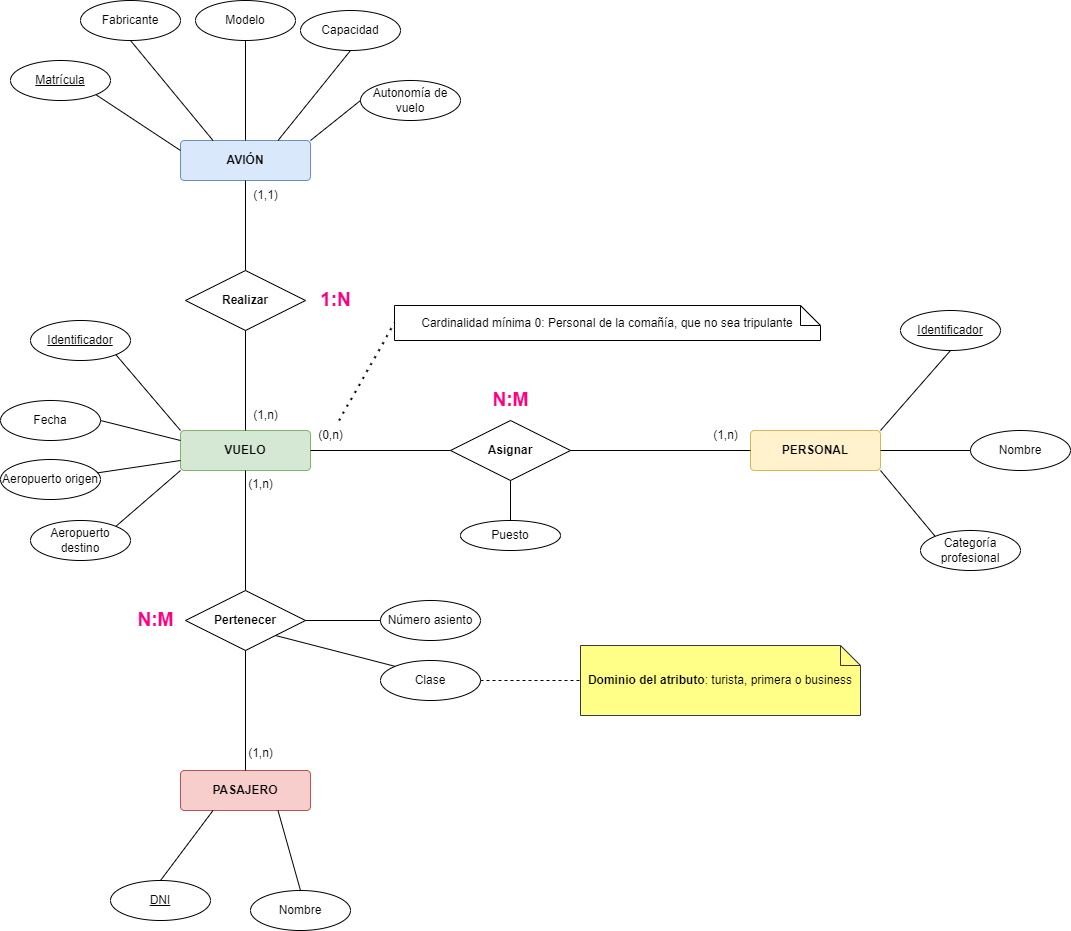

The diagram above was exported from draw.io. Its source (the exported page's mxGraphModel, read from the mxfile embedded in the PNG):
<mxGraphModel dx="1036" dy="1775" grid="1" gridSize="10" guides="1" tooltips="1" connect="1" arrows="1" fold="1" page="1" pageScale="1" pageWidth="827" pageHeight="1169" math="0" shadow="0">
  <root>
    <mxCell id="0" />
    <mxCell id="1" parent="0" />
    <mxCell id="C1kBvoDxOzB8HBAKJFeK-1" value="&lt;b&gt;VUELO&lt;/b&gt;" style="rounded=1;arcSize=10;whiteSpace=wrap;html=1;align=center;fillColor=#d5e8d4;strokeColor=#82b366;" parent="1" vertex="1">
      <mxGeometry x="200" y="280" width="130" height="40" as="geometry" />
    </mxCell>
    <mxCell id="C1kBvoDxOzB8HBAKJFeK-2" value="Identificador" style="ellipse;whiteSpace=wrap;html=1;align=center;fontStyle=4;" parent="1" vertex="1">
      <mxGeometry x="50" y="170" width="100" height="40" as="geometry" />
    </mxCell>
    <mxCell id="C1kBvoDxOzB8HBAKJFeK-3" value="&lt;b&gt;Asignar&lt;/b&gt;" style="shape=rhombus;perimeter=rhombusPerimeter;whiteSpace=wrap;html=1;align=center;" parent="1" vertex="1">
      <mxGeometry x="470" y="270" width="120" height="60" as="geometry" />
    </mxCell>
    <mxCell id="C1kBvoDxOzB8HBAKJFeK-4" value="&lt;b&gt;PERSONAL&lt;/b&gt;" style="rounded=1;arcSize=10;whiteSpace=wrap;html=1;align=center;fillColor=#fff2cc;strokeColor=#d6b656;" parent="1" vertex="1">
      <mxGeometry x="770" y="280" width="130" height="40" as="geometry" />
    </mxCell>
    <mxCell id="C1kBvoDxOzB8HBAKJFeK-5" value="" style="endArrow=none;html=1;rounded=0;exitX=1;exitY=1;exitDx=0;exitDy=0;entryX=0;entryY=0;entryDx=0;entryDy=0;" parent="1" source="C1kBvoDxOzB8HBAKJFeK-2" target="C1kBvoDxOzB8HBAKJFeK-1" edge="1">
      <mxGeometry relative="1" as="geometry">
        <mxPoint x="330" y="310" as="sourcePoint" />
        <mxPoint x="490" y="310" as="targetPoint" />
      </mxGeometry>
    </mxCell>
    <mxCell id="C1kBvoDxOzB8HBAKJFeK-6" value="Identificador" style="ellipse;whiteSpace=wrap;html=1;align=center;fontStyle=4;" parent="1" vertex="1">
      <mxGeometry x="920" y="160" width="100" height="40" as="geometry" />
    </mxCell>
    <mxCell id="C1kBvoDxOzB8HBAKJFeK-7" value="Nombre" style="ellipse;whiteSpace=wrap;html=1;align=center;" parent="1" vertex="1">
      <mxGeometry x="990" y="280" width="100" height="40" as="geometry" />
    </mxCell>
    <mxCell id="C1kBvoDxOzB8HBAKJFeK-8" value="Categoría profesional" style="ellipse;whiteSpace=wrap;html=1;align=center;" parent="1" vertex="1">
      <mxGeometry x="940" y="380" width="100" height="40" as="geometry" />
    </mxCell>
    <mxCell id="C1kBvoDxOzB8HBAKJFeK-9" value="" style="endArrow=none;html=1;rounded=0;entryX=0.5;entryY=1;entryDx=0;entryDy=0;exitX=1;exitY=0;exitDx=0;exitDy=0;" parent="1" source="C1kBvoDxOzB8HBAKJFeK-4" target="C1kBvoDxOzB8HBAKJFeK-6" edge="1">
      <mxGeometry relative="1" as="geometry">
        <mxPoint x="330" y="310" as="sourcePoint" />
        <mxPoint x="490" y="310" as="targetPoint" />
      </mxGeometry>
    </mxCell>
    <mxCell id="C1kBvoDxOzB8HBAKJFeK-10" value="" style="endArrow=none;html=1;rounded=0;entryX=0;entryY=0.5;entryDx=0;entryDy=0;exitX=1;exitY=0.5;exitDx=0;exitDy=0;" parent="1" source="C1kBvoDxOzB8HBAKJFeK-4" target="C1kBvoDxOzB8HBAKJFeK-7" edge="1">
      <mxGeometry relative="1" as="geometry">
        <mxPoint x="330" y="310" as="sourcePoint" />
        <mxPoint x="490" y="310" as="targetPoint" />
      </mxGeometry>
    </mxCell>
    <mxCell id="C1kBvoDxOzB8HBAKJFeK-11" value="" style="endArrow=none;html=1;rounded=0;entryX=0;entryY=0;entryDx=0;entryDy=0;exitX=1;exitY=1;exitDx=0;exitDy=0;" parent="1" source="C1kBvoDxOzB8HBAKJFeK-4" target="C1kBvoDxOzB8HBAKJFeK-8" edge="1">
      <mxGeometry relative="1" as="geometry">
        <mxPoint x="330" y="310" as="sourcePoint" />
        <mxPoint x="490" y="310" as="targetPoint" />
      </mxGeometry>
    </mxCell>
    <mxCell id="C1kBvoDxOzB8HBAKJFeK-12" value="" style="endArrow=none;html=1;rounded=0;exitX=1;exitY=0.5;exitDx=0;exitDy=0;entryX=0;entryY=0.5;entryDx=0;entryDy=0;" parent="1" source="C1kBvoDxOzB8HBAKJFeK-1" target="C1kBvoDxOzB8HBAKJFeK-3" edge="1">
      <mxGeometry relative="1" as="geometry">
        <mxPoint x="330" y="310" as="sourcePoint" />
        <mxPoint x="490" y="310" as="targetPoint" />
      </mxGeometry>
    </mxCell>
    <mxCell id="C1kBvoDxOzB8HBAKJFeK-13" value="" style="endArrow=none;html=1;rounded=0;exitX=0;exitY=0.5;exitDx=0;exitDy=0;entryX=1;entryY=0.5;entryDx=0;entryDy=0;" parent="1" source="C1kBvoDxOzB8HBAKJFeK-4" target="C1kBvoDxOzB8HBAKJFeK-3" edge="1">
      <mxGeometry relative="1" as="geometry">
        <mxPoint x="330" y="310" as="sourcePoint" />
        <mxPoint x="490" y="310" as="targetPoint" />
      </mxGeometry>
    </mxCell>
    <mxCell id="C1kBvoDxOzB8HBAKJFeK-14" value="(1,n)" style="text;html=1;align=center;verticalAlign=middle;resizable=0;points=[];autosize=1;strokeColor=none;fillColor=none;" parent="1" vertex="1">
      <mxGeometry x="720" y="270" width="50" height="30" as="geometry" />
    </mxCell>
    <mxCell id="C1kBvoDxOzB8HBAKJFeK-16" value="&lt;b&gt;&lt;font color=&quot;#ff0080&quot; style=&quot;font-size: 19px;&quot;&gt;N:M&lt;/font&gt;&lt;/b&gt;" style="text;html=1;align=center;verticalAlign=middle;resizable=0;points=[];autosize=1;strokeColor=none;fillColor=none;" parent="1" vertex="1">
      <mxGeometry x="500" y="230" width="60" height="40" as="geometry" />
    </mxCell>
    <mxCell id="reddVFgnqOfnbIz6BWuC-1" value="Fecha" style="ellipse;whiteSpace=wrap;html=1;align=center;" parent="1" vertex="1">
      <mxGeometry x="20" y="250" width="100" height="40" as="geometry" />
    </mxCell>
    <mxCell id="reddVFgnqOfnbIz6BWuC-2" value="Aeropuerto origen" style="ellipse;whiteSpace=wrap;html=1;align=center;" parent="1" vertex="1">
      <mxGeometry x="20" y="309" width="100" height="40" as="geometry" />
    </mxCell>
    <mxCell id="reddVFgnqOfnbIz6BWuC-3" value="Aeropuerto destino" style="ellipse;whiteSpace=wrap;html=1;align=center;" parent="1" vertex="1">
      <mxGeometry x="50" y="370" width="100" height="40" as="geometry" />
    </mxCell>
    <mxCell id="reddVFgnqOfnbIz6BWuC-4" value="" style="endArrow=none;html=1;rounded=0;exitX=1;exitY=0.5;exitDx=0;exitDy=0;entryX=0;entryY=0.25;entryDx=0;entryDy=0;" parent="1" source="reddVFgnqOfnbIz6BWuC-1" target="C1kBvoDxOzB8HBAKJFeK-1" edge="1">
      <mxGeometry relative="1" as="geometry">
        <mxPoint x="450" y="250" as="sourcePoint" />
        <mxPoint x="610" y="250" as="targetPoint" />
      </mxGeometry>
    </mxCell>
    <mxCell id="reddVFgnqOfnbIz6BWuC-5" value="" style="endArrow=none;html=1;rounded=0;exitX=0.968;exitY=0.335;exitDx=0;exitDy=0;exitPerimeter=0;entryX=0;entryY=0.75;entryDx=0;entryDy=0;" parent="1" source="reddVFgnqOfnbIz6BWuC-2" target="C1kBvoDxOzB8HBAKJFeK-1" edge="1">
      <mxGeometry relative="1" as="geometry">
        <mxPoint x="450" y="250" as="sourcePoint" />
        <mxPoint x="610" y="250" as="targetPoint" />
      </mxGeometry>
    </mxCell>
    <mxCell id="reddVFgnqOfnbIz6BWuC-6" value="" style="endArrow=none;html=1;rounded=0;exitX=1;exitY=0;exitDx=0;exitDy=0;entryX=0;entryY=1;entryDx=0;entryDy=0;" parent="1" source="reddVFgnqOfnbIz6BWuC-3" target="C1kBvoDxOzB8HBAKJFeK-1" edge="1">
      <mxGeometry relative="1" as="geometry">
        <mxPoint x="450" y="250" as="sourcePoint" />
        <mxPoint x="610" y="250" as="targetPoint" />
      </mxGeometry>
    </mxCell>
    <mxCell id="reddVFgnqOfnbIz6BWuC-7" value="&lt;b&gt;AVIÓN&lt;/b&gt;" style="rounded=1;arcSize=10;whiteSpace=wrap;html=1;align=center;fillColor=#dae8fc;strokeColor=#6c8ebf;" parent="1" vertex="1">
      <mxGeometry x="200" y="-10" width="130" height="40" as="geometry" />
    </mxCell>
    <mxCell id="reddVFgnqOfnbIz6BWuC-10" value="&lt;b&gt;Realizar&lt;/b&gt;" style="shape=rhombus;perimeter=rhombusPerimeter;whiteSpace=wrap;html=1;align=center;" parent="1" vertex="1">
      <mxGeometry x="205" y="120" width="120" height="60" as="geometry" />
    </mxCell>
    <mxCell id="reddVFgnqOfnbIz6BWuC-11" style="edgeStyle=orthogonalEdgeStyle;rounded=0;orthogonalLoop=1;jettySize=auto;html=1;exitX=0.5;exitY=1;exitDx=0;exitDy=0;" parent="1" source="reddVFgnqOfnbIz6BWuC-7" target="reddVFgnqOfnbIz6BWuC-7" edge="1">
      <mxGeometry relative="1" as="geometry" />
    </mxCell>
    <mxCell id="reddVFgnqOfnbIz6BWuC-12" value="Matrícula" style="ellipse;whiteSpace=wrap;html=1;align=center;fontStyle=4;" parent="1" vertex="1">
      <mxGeometry x="30" y="-90" width="100" height="40" as="geometry" />
    </mxCell>
    <mxCell id="reddVFgnqOfnbIz6BWuC-13" value="Fabricante" style="ellipse;whiteSpace=wrap;html=1;align=center;" parent="1" vertex="1">
      <mxGeometry x="100" y="-150" width="100" height="40" as="geometry" />
    </mxCell>
    <mxCell id="reddVFgnqOfnbIz6BWuC-14" value="Modelo" style="ellipse;whiteSpace=wrap;html=1;align=center;" parent="1" vertex="1">
      <mxGeometry x="215" y="-150" width="100" height="40" as="geometry" />
    </mxCell>
    <mxCell id="reddVFgnqOfnbIz6BWuC-15" value="Capacidad" style="ellipse;whiteSpace=wrap;html=1;align=center;" parent="1" vertex="1">
      <mxGeometry x="320" y="-140" width="100" height="40" as="geometry" />
    </mxCell>
    <mxCell id="reddVFgnqOfnbIz6BWuC-16" value="Autonomía de vuelo" style="ellipse;whiteSpace=wrap;html=1;align=center;" parent="1" vertex="1">
      <mxGeometry x="380" y="-70" width="100" height="40" as="geometry" />
    </mxCell>
    <mxCell id="reddVFgnqOfnbIz6BWuC-17" value="" style="endArrow=none;html=1;rounded=0;exitX=1;exitY=1;exitDx=0;exitDy=0;entryX=0;entryY=0.25;entryDx=0;entryDy=0;" parent="1" source="reddVFgnqOfnbIz6BWuC-12" target="reddVFgnqOfnbIz6BWuC-7" edge="1">
      <mxGeometry relative="1" as="geometry">
        <mxPoint x="290" y="40" as="sourcePoint" />
        <mxPoint x="450" y="40" as="targetPoint" />
      </mxGeometry>
    </mxCell>
    <mxCell id="reddVFgnqOfnbIz6BWuC-18" value="" style="endArrow=none;html=1;rounded=0;exitX=0.5;exitY=1;exitDx=0;exitDy=0;entryX=0.25;entryY=0;entryDx=0;entryDy=0;" parent="1" source="reddVFgnqOfnbIz6BWuC-13" target="reddVFgnqOfnbIz6BWuC-7" edge="1">
      <mxGeometry relative="1" as="geometry">
        <mxPoint x="290" y="40" as="sourcePoint" />
        <mxPoint x="450" y="40" as="targetPoint" />
      </mxGeometry>
    </mxCell>
    <mxCell id="reddVFgnqOfnbIz6BWuC-19" value="" style="endArrow=none;html=1;rounded=0;exitX=0.5;exitY=1;exitDx=0;exitDy=0;entryX=0.5;entryY=0;entryDx=0;entryDy=0;" parent="1" source="reddVFgnqOfnbIz6BWuC-14" target="reddVFgnqOfnbIz6BWuC-7" edge="1">
      <mxGeometry relative="1" as="geometry">
        <mxPoint x="290" y="40" as="sourcePoint" />
        <mxPoint x="450" y="40" as="targetPoint" />
      </mxGeometry>
    </mxCell>
    <mxCell id="reddVFgnqOfnbIz6BWuC-20" value="" style="endArrow=none;html=1;rounded=0;entryX=0.5;entryY=1;entryDx=0;entryDy=0;exitX=0.75;exitY=0;exitDx=0;exitDy=0;" parent="1" source="reddVFgnqOfnbIz6BWuC-7" target="reddVFgnqOfnbIz6BWuC-15" edge="1">
      <mxGeometry relative="1" as="geometry">
        <mxPoint x="290" y="40" as="sourcePoint" />
        <mxPoint x="450" y="40" as="targetPoint" />
      </mxGeometry>
    </mxCell>
    <mxCell id="reddVFgnqOfnbIz6BWuC-21" value="" style="endArrow=none;html=1;rounded=0;entryX=0;entryY=0.5;entryDx=0;entryDy=0;exitX=1;exitY=0;exitDx=0;exitDy=0;" parent="1" source="reddVFgnqOfnbIz6BWuC-7" target="reddVFgnqOfnbIz6BWuC-16" edge="1">
      <mxGeometry relative="1" as="geometry">
        <mxPoint x="290" y="40" as="sourcePoint" />
        <mxPoint x="450" y="40" as="targetPoint" />
      </mxGeometry>
    </mxCell>
    <mxCell id="reddVFgnqOfnbIz6BWuC-22" value="" style="endArrow=none;html=1;rounded=0;exitX=0.5;exitY=1;exitDx=0;exitDy=0;entryX=0.5;entryY=0;entryDx=0;entryDy=0;" parent="1" source="reddVFgnqOfnbIz6BWuC-7" target="reddVFgnqOfnbIz6BWuC-10" edge="1">
      <mxGeometry relative="1" as="geometry">
        <mxPoint x="290" y="40" as="sourcePoint" />
        <mxPoint x="450" y="40" as="targetPoint" />
      </mxGeometry>
    </mxCell>
    <mxCell id="reddVFgnqOfnbIz6BWuC-23" value="" style="endArrow=none;html=1;rounded=0;exitX=0.5;exitY=1;exitDx=0;exitDy=0;entryX=0.5;entryY=0;entryDx=0;entryDy=0;" parent="1" source="reddVFgnqOfnbIz6BWuC-10" target="C1kBvoDxOzB8HBAKJFeK-1" edge="1">
      <mxGeometry relative="1" as="geometry">
        <mxPoint x="290" y="40" as="sourcePoint" />
        <mxPoint x="450" y="40" as="targetPoint" />
      </mxGeometry>
    </mxCell>
    <mxCell id="reddVFgnqOfnbIz6BWuC-24" value="(1,n)" style="text;html=1;align=center;verticalAlign=middle;resizable=0;points=[];autosize=1;strokeColor=none;fillColor=none;" parent="1" vertex="1">
      <mxGeometry x="260" y="250" width="50" height="30" as="geometry" />
    </mxCell>
    <mxCell id="reddVFgnqOfnbIz6BWuC-25" value="(1,1)" style="text;html=1;align=center;verticalAlign=middle;resizable=0;points=[];autosize=1;strokeColor=none;fillColor=none;" parent="1" vertex="1">
      <mxGeometry x="260" y="30" width="50" height="30" as="geometry" />
    </mxCell>
    <mxCell id="reddVFgnqOfnbIz6BWuC-27" value="&lt;b&gt;&lt;font color=&quot;#ff0080&quot; style=&quot;font-size: 19px;&quot;&gt;1:N&lt;/font&gt;&lt;/b&gt;" style="text;html=1;align=center;verticalAlign=middle;resizable=0;points=[];autosize=1;strokeColor=none;fillColor=none;" parent="1" vertex="1">
      <mxGeometry x="330" y="130" width="50" height="40" as="geometry" />
    </mxCell>
    <mxCell id="reddVFgnqOfnbIz6BWuC-28" value="(0,n)" style="text;html=1;align=center;verticalAlign=middle;resizable=0;points=[];autosize=1;strokeColor=none;fillColor=none;" parent="1" vertex="1">
      <mxGeometry x="325" y="270" width="50" height="30" as="geometry" />
    </mxCell>
    <mxCell id="reddVFgnqOfnbIz6BWuC-29" value="Puesto" style="ellipse;whiteSpace=wrap;html=1;align=center;" parent="1" vertex="1">
      <mxGeometry x="480" y="370" width="100" height="30" as="geometry" />
    </mxCell>
    <mxCell id="reddVFgnqOfnbIz6BWuC-30" value="" style="endArrow=none;html=1;rounded=0;exitX=0.5;exitY=1;exitDx=0;exitDy=0;entryX=0.5;entryY=0;entryDx=0;entryDy=0;" parent="1" source="C1kBvoDxOzB8HBAKJFeK-3" target="reddVFgnqOfnbIz6BWuC-29" edge="1">
      <mxGeometry relative="1" as="geometry">
        <mxPoint x="490" y="370" as="sourcePoint" />
        <mxPoint x="650" y="370" as="targetPoint" />
      </mxGeometry>
    </mxCell>
    <mxCell id="reddVFgnqOfnbIz6BWuC-31" value="&lt;b&gt;PASAJERO&lt;/b&gt;" style="rounded=1;arcSize=10;whiteSpace=wrap;html=1;align=center;fillColor=#f8cecc;strokeColor=#b85450;" parent="1" vertex="1">
      <mxGeometry x="200" y="620" width="130" height="40" as="geometry" />
    </mxCell>
    <mxCell id="reddVFgnqOfnbIz6BWuC-32" value="DNI" style="ellipse;whiteSpace=wrap;html=1;align=center;fontStyle=4;" parent="1" vertex="1">
      <mxGeometry x="130" y="730" width="100" height="40" as="geometry" />
    </mxCell>
    <mxCell id="reddVFgnqOfnbIz6BWuC-33" value="Nombre" style="ellipse;whiteSpace=wrap;html=1;align=center;" parent="1" vertex="1">
      <mxGeometry x="270" y="740" width="100" height="40" as="geometry" />
    </mxCell>
    <mxCell id="reddVFgnqOfnbIz6BWuC-34" value="&lt;b&gt;Pertenecer&lt;/b&gt;" style="shape=rhombus;perimeter=rhombusPerimeter;whiteSpace=wrap;html=1;align=center;" parent="1" vertex="1">
      <mxGeometry x="205" y="440" width="120" height="60" as="geometry" />
    </mxCell>
    <mxCell id="reddVFgnqOfnbIz6BWuC-35" value="" style="endArrow=none;html=1;rounded=0;exitX=0.5;exitY=1;exitDx=0;exitDy=0;entryX=0.5;entryY=0;entryDx=0;entryDy=0;" parent="1" source="C1kBvoDxOzB8HBAKJFeK-1" target="reddVFgnqOfnbIz6BWuC-34" edge="1">
      <mxGeometry relative="1" as="geometry">
        <mxPoint x="490" y="410" as="sourcePoint" />
        <mxPoint x="650" y="410" as="targetPoint" />
      </mxGeometry>
    </mxCell>
    <mxCell id="reddVFgnqOfnbIz6BWuC-36" value="" style="endArrow=none;html=1;rounded=0;exitX=0.5;exitY=1;exitDx=0;exitDy=0;entryX=0.5;entryY=0;entryDx=0;entryDy=0;" parent="1" source="reddVFgnqOfnbIz6BWuC-34" target="reddVFgnqOfnbIz6BWuC-31" edge="1">
      <mxGeometry relative="1" as="geometry">
        <mxPoint x="490" y="410" as="sourcePoint" />
        <mxPoint x="650" y="410" as="targetPoint" />
      </mxGeometry>
    </mxCell>
    <mxCell id="reddVFgnqOfnbIz6BWuC-37" value="(1,n)" style="text;html=1;align=center;verticalAlign=middle;resizable=0;points=[];autosize=1;strokeColor=none;fillColor=none;" parent="1" vertex="1">
      <mxGeometry x="255" y="588" width="50" height="30" as="geometry" />
    </mxCell>
    <mxCell id="reddVFgnqOfnbIz6BWuC-38" value="(1,n)" style="text;html=1;align=center;verticalAlign=middle;resizable=0;points=[];autosize=1;strokeColor=none;fillColor=none;" parent="1" vertex="1">
      <mxGeometry x="255" y="319" width="50" height="30" as="geometry" />
    </mxCell>
    <mxCell id="reddVFgnqOfnbIz6BWuC-39" value="&lt;b&gt;&lt;font color=&quot;#ff0080&quot; style=&quot;font-size: 19px;&quot;&gt;N:M&lt;/font&gt;&lt;/b&gt;" style="text;html=1;align=center;verticalAlign=middle;resizable=0;points=[];autosize=1;strokeColor=none;fillColor=none;" parent="1" vertex="1">
      <mxGeometry x="145" y="450" width="60" height="40" as="geometry" />
    </mxCell>
    <mxCell id="reddVFgnqOfnbIz6BWuC-40" value="" style="endArrow=none;html=1;rounded=0;exitX=0.5;exitY=0;exitDx=0;exitDy=0;entryX=0.25;entryY=1;entryDx=0;entryDy=0;" parent="1" source="reddVFgnqOfnbIz6BWuC-32" target="reddVFgnqOfnbIz6BWuC-31" edge="1">
      <mxGeometry relative="1" as="geometry">
        <mxPoint x="490" y="540" as="sourcePoint" />
        <mxPoint x="650" y="540" as="targetPoint" />
      </mxGeometry>
    </mxCell>
    <mxCell id="reddVFgnqOfnbIz6BWuC-41" value="" style="endArrow=none;html=1;rounded=0;exitX=0.75;exitY=1;exitDx=0;exitDy=0;entryX=0.5;entryY=0;entryDx=0;entryDy=0;" parent="1" source="reddVFgnqOfnbIz6BWuC-31" target="reddVFgnqOfnbIz6BWuC-33" edge="1">
      <mxGeometry relative="1" as="geometry">
        <mxPoint x="490" y="540" as="sourcePoint" />
        <mxPoint x="650" y="540" as="targetPoint" />
      </mxGeometry>
    </mxCell>
    <mxCell id="reddVFgnqOfnbIz6BWuC-42" value="Número asiento" style="ellipse;whiteSpace=wrap;html=1;align=center;" parent="1" vertex="1">
      <mxGeometry x="400" y="450" width="100" height="40" as="geometry" />
    </mxCell>
    <mxCell id="reddVFgnqOfnbIz6BWuC-43" value="Clase" style="ellipse;whiteSpace=wrap;html=1;align=center;" parent="1" vertex="1">
      <mxGeometry x="400" y="510" width="100" height="40" as="geometry" />
    </mxCell>
    <mxCell id="reddVFgnqOfnbIz6BWuC-44" value="&lt;b&gt;Dominio del atributo&lt;/b&gt;: turista, primera o business" style="shape=note;size=20;whiteSpace=wrap;html=1;fillColor=#ffff88;strokeColor=#36393d;" parent="1" vertex="1">
      <mxGeometry x="600" y="495" width="280" height="70" as="geometry" />
    </mxCell>
    <mxCell id="reddVFgnqOfnbIz6BWuC-46" value="" style="endArrow=none;dashed=1;html=1;rounded=0;exitX=1;exitY=0.5;exitDx=0;exitDy=0;entryX=0;entryY=0.5;entryDx=0;entryDy=0;entryPerimeter=0;" parent="1" source="reddVFgnqOfnbIz6BWuC-43" target="reddVFgnqOfnbIz6BWuC-44" edge="1">
      <mxGeometry width="50" height="50" relative="1" as="geometry">
        <mxPoint x="550" y="570" as="sourcePoint" />
        <mxPoint x="600" y="520" as="targetPoint" />
      </mxGeometry>
    </mxCell>
    <mxCell id="reddVFgnqOfnbIz6BWuC-47" value="" style="endArrow=none;html=1;rounded=0;exitX=1;exitY=1;exitDx=0;exitDy=0;entryX=0;entryY=0;entryDx=0;entryDy=0;" parent="1" source="reddVFgnqOfnbIz6BWuC-34" target="reddVFgnqOfnbIz6BWuC-43" edge="1">
      <mxGeometry relative="1" as="geometry">
        <mxPoint x="490" y="540" as="sourcePoint" />
        <mxPoint x="650" y="540" as="targetPoint" />
      </mxGeometry>
    </mxCell>
    <mxCell id="reddVFgnqOfnbIz6BWuC-48" value="" style="endArrow=none;html=1;rounded=0;exitX=1;exitY=0.5;exitDx=0;exitDy=0;entryX=0;entryY=0.5;entryDx=0;entryDy=0;" parent="1" source="reddVFgnqOfnbIz6BWuC-34" target="reddVFgnqOfnbIz6BWuC-42" edge="1">
      <mxGeometry relative="1" as="geometry">
        <mxPoint x="490" y="540" as="sourcePoint" />
        <mxPoint x="650" y="540" as="targetPoint" />
      </mxGeometry>
    </mxCell>
    <mxCell id="F86VObJcwrcusQXY5FHP-1" value="&lt;span style=&quot;text-wrap: nowrap;&quot;&gt;Cardinalidad mínima 0: Personal de la comañía, que no sea tripulante&lt;/span&gt;" style="shape=note;size=20;whiteSpace=wrap;html=1;" parent="1" vertex="1">
      <mxGeometry x="414" y="155" width="426" height="35" as="geometry" />
    </mxCell>
    <mxCell id="F86VObJcwrcusQXY5FHP-2" value="" style="endArrow=none;dashed=1;html=1;dashPattern=1 3;strokeWidth=2;rounded=0;entryX=0;entryY=0.5;entryDx=0;entryDy=0;entryPerimeter=0;" parent="1" source="reddVFgnqOfnbIz6BWuC-28" target="F86VObJcwrcusQXY5FHP-1" edge="1">
      <mxGeometry width="50" height="50" relative="1" as="geometry">
        <mxPoint x="500" y="350" as="sourcePoint" />
        <mxPoint x="550" y="300" as="targetPoint" />
      </mxGeometry>
    </mxCell>
  </root>
</mxGraphModel>